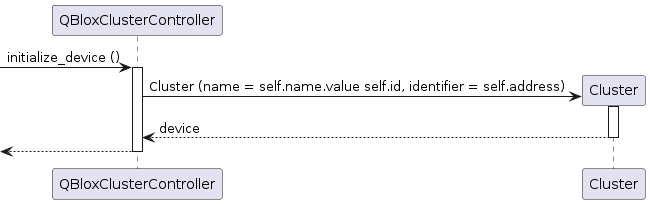

The diagram above was rendered by PlantUML. Its source (embedded in the PNG):
@startuml

participant QBloxClusterController as qblox
participant Cluster as dev

[-> qblox ++: initialize_device ()
qblox -> dev **: Cluster (name = self.name.value self.id, identifier = self.address)
activate dev
return device
return

@enduml